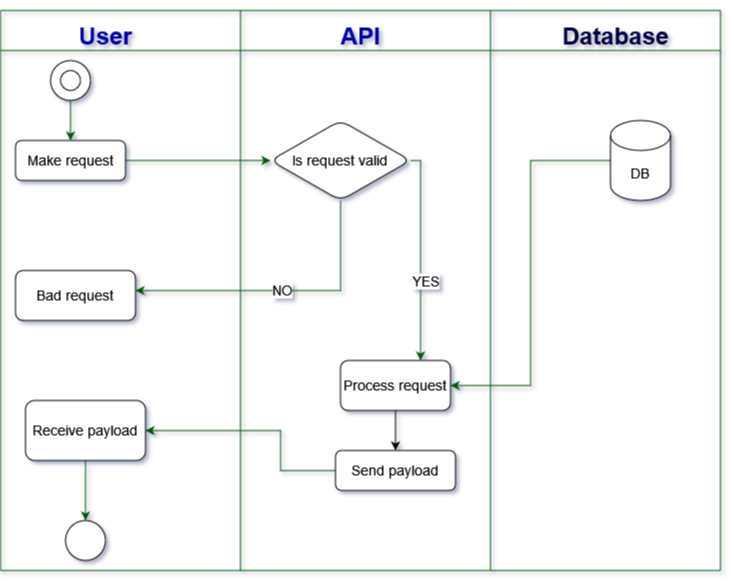

The diagram above was exported from draw.io. Its source (the exported page's mxGraphModel, read from the mxfile embedded in the PNG):
<mxGraphModel dx="1613" dy="845" grid="1" gridSize="10" guides="1" tooltips="1" connect="1" arrows="1" fold="1" page="1" pageScale="1" pageWidth="850" pageHeight="1100" background="#ffffff" math="0" shadow="1">
  <root>
    <mxCell id="0" />
    <mxCell id="1" parent="0" />
    <mxCell id="JMRCPtQ5LEVh71t2gQPq-4" value="" style="edgeStyle=orthogonalEdgeStyle;rounded=0;orthogonalLoop=1;jettySize=auto;html=1;fillColor=#008a00;strokeColor=#005700;" edge="1" parent="1" source="JMRCPtQ5LEVh71t2gQPq-2" target="JMRCPtQ5LEVh71t2gQPq-3">
      <mxGeometry relative="1" as="geometry" />
    </mxCell>
    <mxCell id="JMRCPtQ5LEVh71t2gQPq-1" value="" style="ellipse;whiteSpace=wrap;html=1;aspect=fixed;" vertex="1" parent="1">
      <mxGeometry x="130" y="130" width="40" height="40" as="geometry" />
    </mxCell>
    <mxCell id="JMRCPtQ5LEVh71t2gQPq-22" value="" style="edgeStyle=orthogonalEdgeStyle;rounded=0;orthogonalLoop=1;jettySize=auto;html=1;fillColor=#008a00;strokeColor=#005700;" edge="1" parent="1" source="JMRCPtQ5LEVh71t2gQPq-3" target="JMRCPtQ5LEVh71t2gQPq-21">
      <mxGeometry relative="1" as="geometry" />
    </mxCell>
    <mxCell id="JMRCPtQ5LEVh71t2gQPq-3" value="&lt;font style=&quot;font-size: 14px;&quot;&gt;Make request&lt;/font&gt;" style="rounded=1;whiteSpace=wrap;html=1;" vertex="1" parent="1">
      <mxGeometry x="95" y="210" width="110" height="40" as="geometry" />
    </mxCell>
    <mxCell id="JMRCPtQ5LEVh71t2gQPq-7" value="" style="endArrow=none;html=1;rounded=0;fillColor=#008a00;strokeColor=#005700;" edge="1" parent="1">
      <mxGeometry width="50" height="50" relative="1" as="geometry">
        <mxPoint x="80" y="640" as="sourcePoint" />
        <mxPoint x="80" y="80" as="targetPoint" />
      </mxGeometry>
    </mxCell>
    <mxCell id="JMRCPtQ5LEVh71t2gQPq-8" value="" style="endArrow=none;html=1;rounded=0;fillColor=#008a00;strokeColor=#005700;" edge="1" parent="1">
      <mxGeometry width="50" height="50" relative="1" as="geometry">
        <mxPoint x="800" y="640" as="sourcePoint" />
        <mxPoint x="800" y="80" as="targetPoint" />
      </mxGeometry>
    </mxCell>
    <mxCell id="JMRCPtQ5LEVh71t2gQPq-9" value="" style="endArrow=none;html=1;rounded=0;fillColor=#008a00;strokeColor=#005700;" edge="1" parent="1">
      <mxGeometry width="50" height="50" relative="1" as="geometry">
        <mxPoint x="800" y="80" as="sourcePoint" />
        <mxPoint x="80" y="80" as="targetPoint" />
      </mxGeometry>
    </mxCell>
    <mxCell id="JMRCPtQ5LEVh71t2gQPq-2" value="" style="ellipse;whiteSpace=wrap;html=1;aspect=fixed;" vertex="1" parent="1">
      <mxGeometry x="140" y="140" width="20" height="20" as="geometry" />
    </mxCell>
    <mxCell id="JMRCPtQ5LEVh71t2gQPq-11" value="" style="endArrow=none;html=1;rounded=0;fillColor=#008a00;strokeColor=#005700;" edge="1" parent="1">
      <mxGeometry width="50" height="50" relative="1" as="geometry">
        <mxPoint x="80" y="120" as="sourcePoint" />
        <mxPoint x="800" y="120" as="targetPoint" />
      </mxGeometry>
    </mxCell>
    <mxCell id="JMRCPtQ5LEVh71t2gQPq-12" value="" style="endArrow=none;html=1;rounded=0;fillColor=#008a00;strokeColor=#005700;" edge="1" parent="1">
      <mxGeometry width="50" height="50" relative="1" as="geometry">
        <mxPoint x="320" y="640" as="sourcePoint" />
        <mxPoint x="320" y="80" as="targetPoint" />
      </mxGeometry>
    </mxCell>
    <mxCell id="JMRCPtQ5LEVh71t2gQPq-13" value="" style="endArrow=none;html=1;rounded=0;fillColor=#008a00;strokeColor=#005700;" edge="1" parent="1">
      <mxGeometry width="50" height="50" relative="1" as="geometry">
        <mxPoint x="80" y="640" as="sourcePoint" />
        <mxPoint x="800" y="640" as="targetPoint" />
      </mxGeometry>
    </mxCell>
    <mxCell id="JMRCPtQ5LEVh71t2gQPq-15" value="" style="endArrow=none;html=1;rounded=0;fillColor=#008a00;strokeColor=#005700;" edge="1" parent="1">
      <mxGeometry width="50" height="50" relative="1" as="geometry">
        <mxPoint x="570" y="640" as="sourcePoint" />
        <mxPoint x="570" y="80" as="targetPoint" />
      </mxGeometry>
    </mxCell>
    <mxCell id="JMRCPtQ5LEVh71t2gQPq-16" value="&lt;h2&gt;&lt;font color=&quot;#0000a0&quot; style=&quot;font-size: 24px;&quot;&gt;User&lt;/font&gt;&lt;/h2&gt;" style="text;html=1;align=center;verticalAlign=middle;resizable=0;points=[];autosize=1;strokeColor=none;fillColor=none;" vertex="1" parent="1">
      <mxGeometry x="145" y="70" width="80" height="70" as="geometry" />
    </mxCell>
    <mxCell id="JMRCPtQ5LEVh71t2gQPq-17" value="&lt;h2&gt;&lt;font color=&quot;#0000a0&quot; style=&quot;font-size: 24px;&quot;&gt;API&lt;/font&gt;&lt;/h2&gt;" style="text;html=1;align=center;verticalAlign=middle;resizable=0;points=[];autosize=1;strokeColor=none;fillColor=none;" vertex="1" parent="1">
      <mxGeometry x="410" y="70" width="60" height="70" as="geometry" />
    </mxCell>
    <mxCell id="JMRCPtQ5LEVh71t2gQPq-18" value="&lt;h2&gt;&lt;font color=&quot;#000040&quot; style=&quot;font-size: 24px;&quot;&gt;Database&lt;/font&gt;&lt;/h2&gt;" style="text;html=1;align=center;verticalAlign=middle;resizable=0;points=[];autosize=1;" vertex="1" parent="1">
      <mxGeometry x="630" y="70" width="130" height="70" as="geometry" />
    </mxCell>
    <mxCell id="JMRCPtQ5LEVh71t2gQPq-26" value="&lt;font style=&quot;font-size: 14px;&quot;&gt;NO&lt;/font&gt;" style="edgeStyle=orthogonalEdgeStyle;rounded=0;orthogonalLoop=1;jettySize=auto;html=1;fillColor=#008a00;strokeColor=#005700;" edge="1" parent="1" source="JMRCPtQ5LEVh71t2gQPq-21" target="JMRCPtQ5LEVh71t2gQPq-25">
      <mxGeometry relative="1" as="geometry">
        <Array as="points">
          <mxPoint x="420" y="360" />
        </Array>
      </mxGeometry>
    </mxCell>
    <mxCell id="JMRCPtQ5LEVh71t2gQPq-31" value="" style="edgeStyle=orthogonalEdgeStyle;rounded=0;orthogonalLoop=1;jettySize=auto;html=1;fillColor=#008a00;strokeColor=#005700;" edge="1" parent="1" source="JMRCPtQ5LEVh71t2gQPq-21" target="JMRCPtQ5LEVh71t2gQPq-30">
      <mxGeometry relative="1" as="geometry">
        <Array as="points">
          <mxPoint x="500" y="230" />
        </Array>
      </mxGeometry>
    </mxCell>
    <mxCell id="JMRCPtQ5LEVh71t2gQPq-32" value="&lt;font style=&quot;font-size: 14px;&quot;&gt;YES&lt;/font&gt;" style="edgeLabel;html=1;align=center;verticalAlign=middle;resizable=0;points=[];" vertex="1" connectable="0" parent="JMRCPtQ5LEVh71t2gQPq-31">
      <mxGeometry x="0.2476" y="4" relative="1" as="geometry">
        <mxPoint as="offset" />
      </mxGeometry>
    </mxCell>
    <mxCell id="JMRCPtQ5LEVh71t2gQPq-21" value="&lt;font style=&quot;font-size: 14px;&quot;&gt;Is request valid&lt;/font&gt;" style="rhombus;whiteSpace=wrap;html=1;rounded=1;" vertex="1" parent="1">
      <mxGeometry x="350" y="190" width="140" height="80" as="geometry" />
    </mxCell>
    <mxCell id="JMRCPtQ5LEVh71t2gQPq-25" value="&lt;font style=&quot;font-size: 14px;&quot;&gt;Bad request&lt;/font&gt;" style="rounded=1;whiteSpace=wrap;html=1;" vertex="1" parent="1">
      <mxGeometry x="95" y="340" width="120" height="50" as="geometry" />
    </mxCell>
    <mxCell id="JMRCPtQ5LEVh71t2gQPq-38" value="" style="edgeStyle=orthogonalEdgeStyle;rounded=0;orthogonalLoop=1;jettySize=auto;html=1;" edge="1" parent="1" source="JMRCPtQ5LEVh71t2gQPq-30" target="JMRCPtQ5LEVh71t2gQPq-37">
      <mxGeometry relative="1" as="geometry" />
    </mxCell>
    <mxCell id="JMRCPtQ5LEVh71t2gQPq-30" value="&lt;font style=&quot;font-size: 14px;&quot;&gt;Process request&lt;/font&gt;" style="whiteSpace=wrap;html=1;rounded=1;" vertex="1" parent="1">
      <mxGeometry x="420" y="430" width="110" height="50" as="geometry" />
    </mxCell>
    <mxCell id="JMRCPtQ5LEVh71t2gQPq-36" style="edgeStyle=orthogonalEdgeStyle;rounded=0;orthogonalLoop=1;jettySize=auto;html=1;entryX=1;entryY=0.5;entryDx=0;entryDy=0;fillColor=#008a00;strokeColor=#005700;" edge="1" parent="1" source="JMRCPtQ5LEVh71t2gQPq-34" target="JMRCPtQ5LEVh71t2gQPq-30">
      <mxGeometry relative="1" as="geometry" />
    </mxCell>
    <mxCell id="JMRCPtQ5LEVh71t2gQPq-34" value="&lt;font style=&quot;font-size: 14px;&quot;&gt;DB&lt;/font&gt;" style="shape=cylinder3;whiteSpace=wrap;html=1;boundedLbl=1;backgroundOutline=1;size=15;" vertex="1" parent="1">
      <mxGeometry x="690" y="190" width="60" height="80" as="geometry" />
    </mxCell>
    <mxCell id="JMRCPtQ5LEVh71t2gQPq-40" value="" style="edgeStyle=orthogonalEdgeStyle;rounded=0;orthogonalLoop=1;jettySize=auto;html=1;fillColor=#008a00;strokeColor=#005700;" edge="1" parent="1" source="JMRCPtQ5LEVh71t2gQPq-37" target="JMRCPtQ5LEVh71t2gQPq-39">
      <mxGeometry relative="1" as="geometry">
        <Array as="points">
          <mxPoint x="360" y="540" />
          <mxPoint x="360" y="500" />
        </Array>
      </mxGeometry>
    </mxCell>
    <mxCell id="JMRCPtQ5LEVh71t2gQPq-37" value="&lt;font style=&quot;font-size: 14px;&quot;&gt;Send payload&lt;/font&gt;" style="whiteSpace=wrap;html=1;rounded=1;" vertex="1" parent="1">
      <mxGeometry x="415" y="520" width="120" height="40" as="geometry" />
    </mxCell>
    <mxCell id="JMRCPtQ5LEVh71t2gQPq-42" value="" style="edgeStyle=orthogonalEdgeStyle;rounded=0;orthogonalLoop=1;jettySize=auto;html=1;fillColor=#008a00;strokeColor=#005700;" edge="1" parent="1" source="JMRCPtQ5LEVh71t2gQPq-39" target="JMRCPtQ5LEVh71t2gQPq-41">
      <mxGeometry relative="1" as="geometry" />
    </mxCell>
    <mxCell id="JMRCPtQ5LEVh71t2gQPq-39" value="&lt;font style=&quot;font-size: 14px;&quot;&gt;Receive payload&lt;/font&gt;" style="rounded=1;whiteSpace=wrap;html=1;" vertex="1" parent="1">
      <mxGeometry x="105" y="470" width="120" height="60" as="geometry" />
    </mxCell>
    <mxCell id="JMRCPtQ5LEVh71t2gQPq-41" value="" style="ellipse;whiteSpace=wrap;html=1;aspect=fixed;" vertex="1" parent="1">
      <mxGeometry x="145" y="590" width="40" height="40" as="geometry" />
    </mxCell>
  </root>
</mxGraphModel>